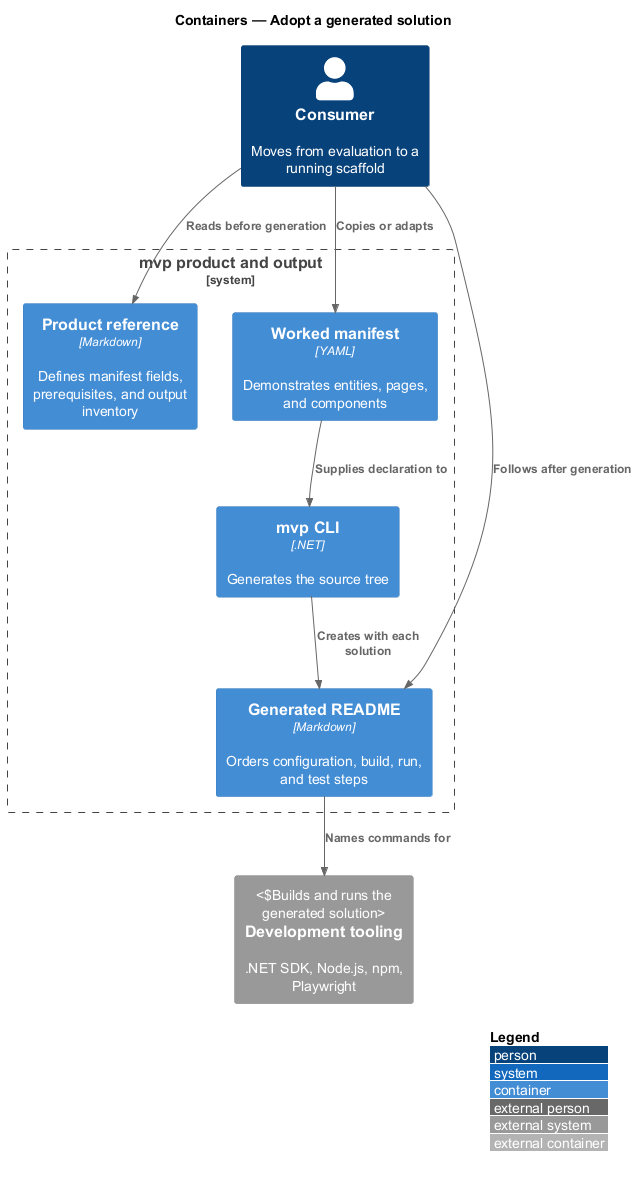

The diagram above was rendered by PlantUML. Its source (embedded in the PNG):
@startuml
!include <C4/C4_Container>
LAYOUT_WITH_LEGEND()
title Containers — Adopt a generated solution

Person(consumer, "Consumer", "Moves from evaluation to a running scaffold")
System_Boundary(mvp, "mvp product and output") {
  Container(reference, "Product reference", "Markdown", "Defines manifest fields, prerequisites, and output inventory")
  Container(sample, "Worked manifest", "YAML", "Demonstrates entities, pages, and components")
  Container(cli, "mvp CLI", ".NET", "Generates the source tree")
  Container(readme, "Generated README", "Markdown", "Orders configuration, build, run, and test steps")
}
System_Ext(tooling, "Development tooling", ".NET SDK, Node.js, npm, Playwright", "Builds and runs the generated solution")

Rel(consumer, reference, "Reads before generation")
Rel(consumer, sample, "Copies or adapts")
Rel(sample, cli, "Supplies declaration to")
Rel(cli, readme, "Creates with each solution")
Rel(consumer, readme, "Follows after generation")
Rel(readme, tooling, "Names commands for")
@enduml